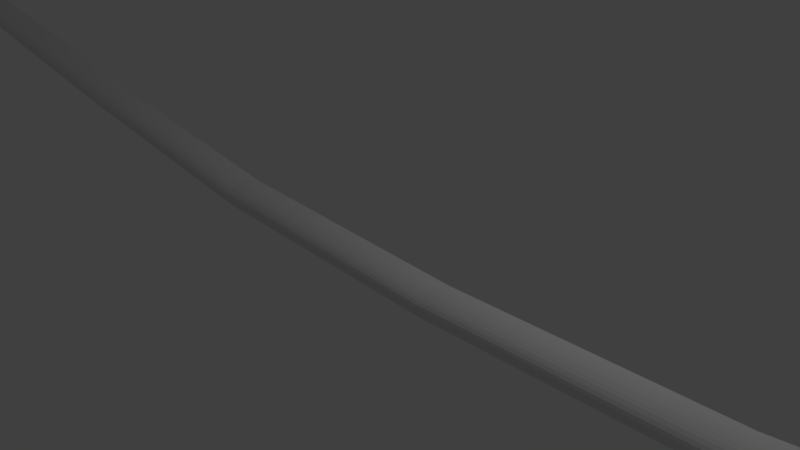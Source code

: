 # Source: TelephoneWireModel.blend  (saved by Blender 2.78.0; exported with 4.5.12 LTS)
import bpy
from mathutils import Matrix  # noqa: F401  (used for matrix-valued properties, if any)

bpy.ops.wm.read_factory_settings(use_empty=True)
scene = bpy.context.scene
scene.name = 'Scene'

# ---- collections
col_collection_1 = bpy.data.collections.new('Collection 1'); scene.collection.children.link(col_collection_1)

# ---- world
world_world = bpy.data.worlds.new('World'); scene.world = world_world
world_world.color = (0.05088, 0.05088, 0.05088)
world_world.use_sun_shadow = False
world_world.sun_shadow_jitter_overblur = 0.0
world_world.cycles.sampling_method = 'MANUAL'

# ---- cameras
cam_camera = bpy.data.cameras.new('Camera')
cam_camera.clip_end = 100.0
cam_camera.lens = 35.0
cam_camera.sensor_width = 32.0
cam_camera.sensor_height = 18.0
cam_camera.ortho_scale = 7.314
cam_camera.dof.focus_distance = 0.0
cam_camera.dof.aperture_fstop = 128.0

# ---- lights
light_lamp = bpy.data.lights.new('Lamp', 'POINT')
light_lamp.transmission_factor = 0.0
light_lamp.cutoff_distance = 30.0
light_lamp.energy = 100.0
light_lamp.shadow_buffer_clip_start = 1.001
light_lamp.shadow_soft_size = 0.1
light_lamp.shadow_maximum_resolution = 0.006
light_lamp.use_absolute_resolution = True

# ---- meshes
me_cylinder = bpy.data.meshes.new('Cylinder')
me_cylinder.from_pydata([(0.0, 1.0, -1.0), (0.0, 1.0, 1.0), (0.1951, 0.9808, -1.0), (0.1951, 0.9808, 1.0), (0.3827, 0.9239, -1.0), (0.3827, 0.9239, 1.0), (0.5556, 0.8315, -1.0), (0.5556, 0.8315, 1.0), (0.7071, 0.7071, -1.0), (0.7071, 0.7071, 1.0), (0.8315, 0.5556, -1.0), (0.8315, 0.5556, 1.0), (0.9239, 0.3827, -1.0), (0.9239, 0.3827, 1.0), (0.9808, 0.1951, -1.0), (0.9808, 0.1951, 1.0), (1.0, 7.55e-08, -1.0), (1.0, 7.55e-08, 1.0), (0.9808, -0.1951, -1.0), (0.9808, -0.1951, 1.0), (0.9239, -0.3827, -1.0), (0.9239, -0.3827, 1.0), (0.8315, -0.5556, -1.0), (0.8315, -0.5556, 1.0), (0.7071, -0.7071, -1.0), (0.7071, -0.7071, 1.0), (0.5556, -0.8315, -1.0), (0.5556, -0.8315, 1.0), (0.3827, -0.9239, -1.0), (0.3827, -0.9239, 1.0), (0.1951, -0.9808, -1.0), (0.1951, -0.9808, 1.0), (-3.258e-07, -1.0, -1.0), (-3.258e-07, -1.0, 1.0), (-0.1951, -0.9808, -1.0), (-0.1951, -0.9808, 1.0), (-0.3827, -0.9239, -1.0), (-0.3827, -0.9239, 1.0), (-0.5556, -0.8315, -1.0), (-0.5556, -0.8315, 1.0), (-0.7071, -0.7071, -1.0), (-0.7071, -0.7071, 1.0), (-0.8315, -0.5556, -1.0), (-0.8315, -0.5556, 1.0), (-0.9239, -0.3827, -1.0), (-0.9239, -0.3827, 1.0), (-0.9808, -0.1951, -1.0), (-0.9808, -0.1951, 1.0), (-1.0, 9.656e-07, -1.0), (-1.0, 9.656e-07, 1.0), (-0.9808, 0.1951, -1.0), (-0.9808, 0.1951, 1.0), (-0.9239, 0.3827, -1.0), (-0.9239, 0.3827, 1.0), (-0.8315, 0.5556, -1.0), (-0.8315, 0.5556, 1.0), (-0.7071, 0.7071, -1.0), (-0.7071, 0.7071, 1.0), (-0.5556, 0.8315, -1.0), (-0.5556, 0.8315, 1.0), (-0.3827, 0.9239, -1.0), (-0.3827, 0.9239, 1.0), (-0.1951, 0.9808, -1.0), (-0.1951, 0.9808, 1.0), (9.838, 1.0, -0.8342), (15.18, 1.0, -0.6676), (18.8, 1.0, -0.5009), (21.95, 1.0, -0.3342), (24.59, 1.0, -0.1676), (25.27, 1.0, -0.0009141), (24.59, 1.0, 0.1658), (21.95, 1.0, 0.3324), (18.8, 1.0, 0.4991), (15.18, 1.0, 0.6658), (9.838, 1.0, 0.8324), (10.03, 0.9808, 0.8324), (15.38, 0.9808, 0.6658), (19.0, 0.9808, 0.4991), (22.15, 0.9808, 0.3324), (24.79, 0.9808, 0.1658), (25.46, 0.9808, -0.0009142), (24.79, 0.9808, -0.1676), (22.15, 0.9808, -0.3342), (19.0, 0.9808, -0.5009), (15.38, 0.9808, -0.6676), (10.03, 0.9808, -0.8342), (10.22, 0.9239, 0.8324), (15.56, 0.9239, 0.6658), (19.18, 0.9239, 0.4991), (22.33, 0.9239, 0.3324), (24.97, 0.9239, 0.1658), (25.65, 0.9239, -0.0009142), (24.97, 0.9239, -0.1676), (22.33, 0.9239, -0.3342), (19.18, 0.9239, -0.5009), (15.56, 0.9239, -0.6676), (10.22, 0.9239, -0.8342), (10.39, 0.8315, 0.8324), (15.74, 0.8315, 0.6658), (19.36, 0.8315, 0.4991), (22.51, 0.8315, 0.3324), (25.15, 0.8315, 0.1658), (25.82, 0.8315, -0.0009142), (25.15, 0.8315, -0.1676), (22.51, 0.8315, -0.3342), (19.36, 0.8315, -0.5009), (15.74, 0.8315, -0.6676), (10.39, 0.8315, -0.8342), (10.54, 0.7071, 0.8324), (15.89, 0.7071, 0.6658), (19.51, 0.7071, 0.4991), (22.66, 0.7071, 0.3324), (25.3, 0.7071, 0.1658), (25.97, 0.7071, -0.0009142), (25.3, 0.7071, -0.1676), (22.66, 0.7071, -0.3342), (19.51, 0.7071, -0.5009), (15.89, 0.7071, -0.6676), (10.54, 0.7071, -0.8342), (10.67, 0.5556, 0.8324), (16.01, 0.5556, 0.6658), (19.63, 0.5556, 0.4991), (22.78, 0.5556, 0.3324), (25.42, 0.5556, 0.1658), (26.1, 0.5556, -0.0009142), (25.42, 0.5556, -0.1676), (22.78, 0.5556, -0.3342), (19.63, 0.5556, -0.5009), (16.01, 0.5556, -0.6676), (10.67, 0.5556, -0.8342), (10.76, 0.3827, 0.8324), (16.1, 0.3827, 0.6658), (19.73, 0.3827, 0.4991), (22.87, 0.3827, 0.3324), (25.52, 0.3827, 0.1658), (26.19, 0.3827, -0.0009142), (25.52, 0.3827, -0.1676), (22.87, 0.3827, -0.3342), (19.73, 0.3827, -0.5009), (16.1, 0.3827, -0.6676), (10.76, 0.3827, -0.8342), (10.82, 0.1951, 0.8324), (16.16, 0.1951, 0.6658), (19.78, 0.1951, 0.4991), (22.93, 0.1951, 0.3324), (25.57, 0.1951, 0.1658), (26.25, 0.1951, -0.0009142), (25.57, 0.1951, -0.1676), (22.93, 0.1951, -0.3342), (19.78, 0.1951, -0.5009), (16.16, 0.1951, -0.6676), (10.82, 0.1951, -0.8342), (10.84, 7.55e-08, 0.8324), (16.18, 7.55e-08, 0.6658), (19.8, 7.55e-08, 0.4991), (22.95, 7.55e-08, 0.3324), (25.59, 7.55e-08, 0.1658), (26.27, 7.55e-08, -0.0009142), (25.59, 7.55e-08, -0.1676), (22.95, 7.55e-08, -0.3342), (19.8, 7.55e-08, -0.5009), (16.18, 7.55e-08, -0.6676), (10.84, 7.55e-08, -0.8342), (10.82, -0.1951, 0.8324), (16.16, -0.1951, 0.6658), (19.78, -0.1951, 0.4991), (22.93, -0.1951, 0.3324), (25.57, -0.1951, 0.1658), (26.25, -0.1951, -0.0009142), (25.57, -0.1951, -0.1676), (22.93, -0.1951, -0.3342), (19.78, -0.1951, -0.5009), (16.16, -0.1951, -0.6676), (10.82, -0.1951, -0.8342), (10.76, -0.3827, 0.8324), (16.1, -0.3827, 0.6658), (19.73, -0.3827, 0.4991), (22.87, -0.3827, 0.3324), (25.52, -0.3827, 0.1658), (26.19, -0.3827, -0.0009142), (25.52, -0.3827, -0.1676), (22.87, -0.3827, -0.3342), (19.73, -0.3827, -0.5009), (16.1, -0.3827, -0.6676), (10.76, -0.3827, -0.8342), (10.67, -0.5556, 0.8324), (16.01, -0.5556, 0.6658), (19.63, -0.5556, 0.4991), (22.78, -0.5556, 0.3324), (25.42, -0.5556, 0.1658), (26.1, -0.5556, -0.0009142), (25.42, -0.5556, -0.1676), (22.78, -0.5556, -0.3342), (19.63, -0.5556, -0.5009), (16.01, -0.5556, -0.6676), (10.67, -0.5556, -0.8342), (10.54, -0.7071, 0.8324), (15.89, -0.7071, 0.6658), (19.51, -0.7071, 0.4991), (22.66, -0.7071, 0.3324), (25.3, -0.7071, 0.1658), (25.97, -0.7071, -0.0009142), (25.3, -0.7071, -0.1676), (22.66, -0.7071, -0.3342), (19.51, -0.7071, -0.5009), (15.89, -0.7071, -0.6676), (10.54, -0.7071, -0.8342), (10.39, -0.8315, 0.8324), (15.74, -0.8315, 0.6658), (19.36, -0.8315, 0.4991), (22.51, -0.8315, 0.3324), (25.15, -0.8315, 0.1658), (25.82, -0.8315, -0.0009142), (25.15, -0.8315, -0.1676), (22.51, -0.8315, -0.3342), (19.36, -0.8315, -0.5009), (15.74, -0.8315, -0.6676), (10.39, -0.8315, -0.8342), (10.22, -0.9239, 0.8324), (15.56, -0.9239, 0.6658), (19.18, -0.9239, 0.4991), (22.33, -0.9239, 0.3324), (24.97, -0.9239, 0.1658), (25.65, -0.9239, -0.0009142), (24.97, -0.9239, -0.1676), (22.33, -0.9239, -0.3342), (19.18, -0.9239, -0.5009), (15.56, -0.9239, -0.6676), (10.22, -0.9239, -0.8342), (10.03, -0.9808, 0.8324), (15.38, -0.9808, 0.6658), (19.0, -0.9808, 0.4991), (22.15, -0.9808, 0.3324), (24.79, -0.9808, 0.1658), (25.46, -0.9808, -0.0009142), (24.79, -0.9808, -0.1676), (22.15, -0.9808, -0.3342), (19.0, -0.9808, -0.5009), (15.38, -0.9808, -0.6676), (10.03, -0.9808, -0.8342), (9.838, -1.0, 0.8324), (15.18, -1.0, 0.6658), (18.8, -1.0, 0.4991), (21.95, -1.0, 0.3324), (24.59, -1.0, 0.1658), (25.27, -1.0, -0.0009142), (24.59, -1.0, -0.1676), (21.95, -1.0, -0.3342), (18.8, -1.0, -0.5009), (15.18, -1.0, -0.6676), (9.838, -1.0, -0.8342), (9.643, -0.9808, 0.8324), (14.99, -0.9808, 0.6658), (18.61, -0.9808, 0.4991), (21.76, -0.9808, 0.3324), (24.4, -0.9808, 0.1658), (25.07, -0.9808, -0.0009142), (24.4, -0.9808, -0.1676), (21.76, -0.9808, -0.3342), (18.61, -0.9808, -0.5009), (14.99, -0.9808, -0.6676), (9.643, -0.9808, -0.8342), (9.455, -0.9239, 0.8324), (14.8, -0.9239, 0.6658), (18.42, -0.9239, 0.4991), (21.57, -0.9239, 0.3324), (24.21, -0.9239, 0.1658), (24.88, -0.9239, -0.0009142), (24.21, -0.9239, -0.1676), (21.57, -0.9239, -0.3342), (18.42, -0.9239, -0.5009), (14.8, -0.9239, -0.6676), (9.455, -0.9239, -0.8342), (9.282, -0.8315, 0.8324), (14.63, -0.8315, 0.6658), (18.25, -0.8315, 0.4991), (21.39, -0.8315, 0.3324), (24.04, -0.8315, 0.1658), (24.71, -0.8315, -0.0009142), (24.04, -0.8315, -0.1676), (21.39, -0.8315, -0.3342), (18.25, -0.8315, -0.5009), (14.63, -0.8315, -0.6676), (9.282, -0.8315, -0.8342), (9.131, -0.7071, 0.8324), (14.47, -0.7071, 0.6658), (18.09, -0.7071, 0.4991), (21.24, -0.7071, 0.3324), (23.88, -0.7071, 0.1658), (24.56, -0.7071, -0.0009142), (23.88, -0.7071, -0.1676), (21.24, -0.7071, -0.3342), (18.09, -0.7071, -0.5009), (14.47, -0.7071, -0.6676), (9.131, -0.7071, -0.8342), (9.006, -0.5556, 0.8324), (14.35, -0.5556, 0.6658), (17.97, -0.5556, 0.4991), (21.12, -0.5556, 0.3324), (23.76, -0.5556, 0.1658), (24.44, -0.5556, -0.0009142), (23.76, -0.5556, -0.1676), (21.12, -0.5556, -0.3342), (17.97, -0.5556, -0.5009), (14.35, -0.5556, -0.6676), (9.006, -0.5556, -0.8342), (8.914, -0.3827, 0.8324), (14.26, -0.3827, 0.6658), (17.88, -0.3827, 0.4991), (21.03, -0.3827, 0.3324), (23.67, -0.3827, 0.1658), (24.34, -0.3827, -0.0009142), (23.67, -0.3827, -0.1676), (21.03, -0.3827, -0.3342), (17.88, -0.3827, -0.5009), (14.26, -0.3827, -0.6676), (8.914, -0.3827, -0.8342), (8.857, -0.1951, 0.8324), (14.2, -0.1951, 0.6658), (17.82, -0.1951, 0.4991), (20.97, -0.1951, 0.3324), (23.61, -0.1951, 0.1658), (24.29, -0.1951, -0.0009142), (23.61, -0.1951, -0.1676), (20.97, -0.1951, -0.3342), (17.82, -0.1951, -0.5009), (14.2, -0.1951, -0.6676), (8.857, -0.1951, -0.8342), (8.838, 9.656e-07, 0.8324), (14.18, 9.656e-07, 0.6658), (17.8, 9.656e-07, 0.4991), (20.95, 9.656e-07, 0.3324), (23.59, 9.656e-07, 0.1658), (24.27, 9.656e-07, -0.0009142), (23.59, 9.656e-07, -0.1676), (20.95, 9.656e-07, -0.3342), (17.8, 9.656e-07, -0.5009), (14.18, 9.656e-07, -0.6676), (8.838, 9.656e-07, -0.8342), (8.857, 0.1951, 0.8324), (14.2, 0.1951, 0.6658), (17.82, 0.1951, 0.4991), (20.97, 0.1951, 0.3324), (23.61, 0.1951, 0.1658), (24.29, 0.1951, -0.0009142), (23.61, 0.1951, -0.1676), (20.97, 0.1951, -0.3342), (17.82, 0.1951, -0.5009), (14.2, 0.1951, -0.6676), (8.857, 0.1951, -0.8342), (8.914, 0.3827, 0.8324), (14.26, 0.3827, 0.6658), (17.88, 0.3827, 0.4991), (21.03, 0.3827, 0.3324), (23.67, 0.3827, 0.1658), (24.34, 0.3827, -0.0009142), (23.67, 0.3827, -0.1676), (21.03, 0.3827, -0.3342), (17.88, 0.3827, -0.5009), (14.26, 0.3827, -0.6676), (8.914, 0.3827, -0.8342), (9.006, 0.5556, 0.8324), (14.35, 0.5556, 0.6658), (17.97, 0.5556, 0.4991), (21.12, 0.5556, 0.3324), (23.76, 0.5556, 0.1658), (24.44, 0.5556, -0.0009142), (23.76, 0.5556, -0.1676), (21.12, 0.5556, -0.3342), (17.97, 0.5556, -0.5009), (14.35, 0.5556, -0.6676), (9.006, 0.5556, -0.8342), (9.131, 0.7071, 0.8324), (14.47, 0.7071, 0.6658), (18.09, 0.7071, 0.4991), (21.24, 0.7071, 0.3324), (23.88, 0.7071, 0.1658), (24.56, 0.7071, -0.0009142), (23.88, 0.7071, -0.1676), (21.24, 0.7071, -0.3342), (18.09, 0.7071, -0.5009), (14.47, 0.7071, -0.6676), (9.131, 0.7071, -0.8342), (9.282, 0.8315, 0.8324), (14.63, 0.8315, 0.6658), (18.25, 0.8315, 0.4991), (21.39, 0.8315, 0.3324), (24.04, 0.8315, 0.1658), (24.71, 0.8315, -0.0009142), (24.04, 0.8315, -0.1676), (21.39, 0.8315, -0.3342), (18.25, 0.8315, -0.5009), (14.63, 0.8315, -0.6676), (9.282, 0.8315, -0.8342), (9.455, 0.9239, 0.8324), (14.8, 0.9239, 0.6658), (18.42, 0.9239, 0.4991), (21.57, 0.9239, 0.3324), (24.21, 0.9239, 0.1658), (24.88, 0.9239, -0.0009142), (24.21, 0.9239, -0.1676), (21.57, 0.9239, -0.3342), (18.42, 0.9239, -0.5009), (14.8, 0.9239, -0.6676), (9.455, 0.9239, -0.8342), (9.643, 0.9808, 0.8324), (14.99, 0.9808, 0.6658), (18.61, 0.9808, 0.4991), (21.76, 0.9808, 0.3324), (24.4, 0.9808, 0.1658), (25.07, 0.9808, -0.0009142), (24.4, 0.9808, -0.1676), (21.76, 0.9808, -0.3342), (18.61, 0.9808, -0.5009), (14.99, 0.9808, -0.6676), (9.643, 0.9808, -0.8342)], [], [(74, 1, 3, 75), (75, 3, 5, 86), (86, 5, 7, 97), (97, 7, 9, 108), (108, 9, 11, 119), (119, 11, 13, 130), (130, 13, 15, 141), (141, 15, 17, 152), (152, 17, 19, 163), (163, 19, 21, 174), (174, 21, 23, 185), (185, 23, 25, 196), (196, 25, 27, 207), (207, 27, 29, 218), (218, 29, 31, 229), (229, 31, 33, 240), (240, 33, 35, 251), (251, 35, 37, 262), (262, 37, 39, 273), (273, 39, 41, 284), (284, 41, 43, 295), (295, 43, 45, 306), (306, 45, 47, 317), (317, 47, 49, 328), (328, 49, 51, 339), (339, 51, 53, 350), (350, 53, 55, 361), (361, 55, 57, 372), (372, 57, 59, 383), (383, 59, 61, 394), (3, 1, 63, 61, 59, 57, 55, 53, 51, 49, 47, 45, 43, 41, 39, 37, 35, 33, 31, 29, 27, 25, 23, 21, 19, 17, 15, 13, 11, 9, 7, 5), (394, 61, 63, 405), (405, 63, 1, 74), (0, 2, 4, 6, 8, 10, 12, 14, 16, 18, 20, 22, 24, 26, 28, 30, 32, 34, 36, 38, 40, 42, 44, 46, 48, 50, 52, 54, 56, 58, 60, 62), (62, 415, 64, 0), (415, 414, 65, 64), (414, 413, 66, 65), (413, 412, 67, 66), (412, 411, 68, 67), (411, 410, 69, 68), (410, 409, 70, 69), (409, 408, 71, 70), (408, 407, 72, 71), (407, 406, 73, 72), (406, 405, 74, 73), (60, 404, 415, 62), (404, 403, 414, 415), (403, 402, 413, 414), (402, 401, 412, 413), (401, 400, 411, 412), (400, 399, 410, 411), (399, 398, 409, 410), (398, 397, 408, 409), (397, 396, 407, 408), (396, 395, 406, 407), (395, 394, 405, 406), (58, 393, 404, 60), (393, 392, 403, 404), (392, 391, 402, 403), (391, 390, 401, 402), (390, 389, 400, 401), (389, 388, 399, 400), (388, 387, 398, 399), (387, 386, 397, 398), (386, 385, 396, 397), (385, 384, 395, 396), (384, 383, 394, 395), (56, 382, 393, 58), (382, 381, 392, 393), (381, 380, 391, 392), (380, 379, 390, 391), (379, 378, 389, 390), (378, 377, 388, 389), (377, 376, 387, 388), (376, 375, 386, 387), (375, 374, 385, 386), (374, 373, 384, 385), (373, 372, 383, 384), (54, 371, 382, 56), (371, 370, 381, 382), (370, 369, 380, 381), (369, 368, 379, 380), (368, 367, 378, 379), (367, 366, 377, 378), (366, 365, 376, 377), (365, 364, 375, 376), (364, 363, 374, 375), (363, 362, 373, 374), (362, 361, 372, 373), (52, 360, 371, 54), (360, 359, 370, 371), (359, 358, 369, 370), (358, 357, 368, 369), (357, 356, 367, 368), (356, 355, 366, 367), (355, 354, 365, 366), (354, 353, 364, 365), (353, 352, 363, 364), (352, 351, 362, 363), (351, 350, 361, 362), (50, 349, 360, 52), (349, 348, 359, 360), (348, 347, 358, 359), (347, 346, 357, 358), (346, 345, 356, 357), (345, 344, 355, 356), (344, 343, 354, 355), (343, 342, 353, 354), (342, 341, 352, 353), (341, 340, 351, 352), (340, 339, 350, 351), (48, 338, 349, 50), (338, 337, 348, 349), (337, 336, 347, 348), (336, 335, 346, 347), (335, 334, 345, 346), (334, 333, 344, 345), (333, 332, 343, 344), (332, 331, 342, 343), (331, 330, 341, 342), (330, 329, 340, 341), (329, 328, 339, 340), (46, 327, 338, 48), (327, 326, 337, 338), (326, 325, 336, 337), (325, 324, 335, 336), (324, 323, 334, 335), (323, 322, 333, 334), (322, 321, 332, 333), (321, 320, 331, 332), (320, 319, 330, 331), (319, 318, 329, 330), (318, 317, 328, 329), (44, 316, 327, 46), (316, 315, 326, 327), (315, 314, 325, 326), (314, 313, 324, 325), (313, 312, 323, 324), (312, 311, 322, 323), (311, 310, 321, 322), (310, 309, 320, 321), (309, 308, 319, 320), (308, 307, 318, 319), (307, 306, 317, 318), (42, 305, 316, 44), (305, 304, 315, 316), (304, 303, 314, 315), (303, 302, 313, 314), (302, 301, 312, 313), (301, 300, 311, 312), (300, 299, 310, 311), (299, 298, 309, 310), (298, 297, 308, 309), (297, 296, 307, 308), (296, 295, 306, 307), (40, 294, 305, 42), (294, 293, 304, 305), (293, 292, 303, 304), (292, 291, 302, 303), (291, 290, 301, 302), (290, 289, 300, 301), (289, 288, 299, 300), (288, 287, 298, 299), (287, 286, 297, 298), (286, 285, 296, 297), (285, 284, 295, 296), (38, 283, 294, 40), (283, 282, 293, 294), (282, 281, 292, 293), (281, 280, 291, 292), (280, 279, 290, 291), (279, 278, 289, 290), (278, 277, 288, 289), (277, 276, 287, 288), (276, 275, 286, 287), (275, 274, 285, 286), (274, 273, 284, 285), (36, 272, 283, 38), (272, 271, 282, 283), (271, 270, 281, 282), (270, 269, 280, 281), (269, 268, 279, 280), (268, 267, 278, 279), (267, 266, 277, 278), (266, 265, 276, 277), (265, 264, 275, 276), (264, 263, 274, 275), (263, 262, 273, 274), (34, 261, 272, 36), (261, 260, 271, 272), (260, 259, 270, 271), (259, 258, 269, 270), (258, 257, 268, 269), (257, 256, 267, 268), (256, 255, 266, 267), (255, 254, 265, 266), (254, 253, 264, 265), (253, 252, 263, 264), (252, 251, 262, 263), (32, 250, 261, 34), (250, 249, 260, 261), (249, 248, 259, 260), (248, 247, 258, 259), (247, 246, 257, 258), (246, 245, 256, 257), (245, 244, 255, 256), (244, 243, 254, 255), (243, 242, 253, 254), (242, 241, 252, 253), (241, 240, 251, 252), (30, 239, 250, 32), (239, 238, 249, 250), (238, 237, 248, 249), (237, 236, 247, 248), (236, 235, 246, 247), (235, 234, 245, 246), (234, 233, 244, 245), (233, 232, 243, 244), (232, 231, 242, 243), (231, 230, 241, 242), (230, 229, 240, 241), (28, 228, 239, 30), (228, 227, 238, 239), (227, 226, 237, 238), (226, 225, 236, 237), (225, 224, 235, 236), (224, 223, 234, 235), (223, 222, 233, 234), (222, 221, 232, 233), (221, 220, 231, 232), (220, 219, 230, 231), (219, 218, 229, 230), (26, 217, 228, 28), (217, 216, 227, 228), (216, 215, 226, 227), (215, 214, 225, 226), (214, 213, 224, 225), (213, 212, 223, 224), (212, 211, 222, 223), (211, 210, 221, 222), (210, 209, 220, 221), (209, 208, 219, 220), (208, 207, 218, 219), (24, 206, 217, 26), (206, 205, 216, 217), (205, 204, 215, 216), (204, 203, 214, 215), (203, 202, 213, 214), (202, 201, 212, 213), (201, 200, 211, 212), (200, 199, 210, 211), (199, 198, 209, 210), (198, 197, 208, 209), (197, 196, 207, 208), (22, 195, 206, 24), (195, 194, 205, 206), (194, 193, 204, 205), (193, 192, 203, 204), (192, 191, 202, 203), (191, 190, 201, 202), (190, 189, 200, 201), (189, 188, 199, 200), (188, 187, 198, 199), (187, 186, 197, 198), (186, 185, 196, 197), (20, 184, 195, 22), (184, 183, 194, 195), (183, 182, 193, 194), (182, 181, 192, 193), (181, 180, 191, 192), (180, 179, 190, 191), (179, 178, 189, 190), (178, 177, 188, 189), (177, 176, 187, 188), (176, 175, 186, 187), (175, 174, 185, 186), (18, 173, 184, 20), (173, 172, 183, 184), (172, 171, 182, 183), (171, 170, 181, 182), (170, 169, 180, 181), (169, 168, 179, 180), (168, 167, 178, 179), (167, 166, 177, 178), (166, 165, 176, 177), (165, 164, 175, 176), (164, 163, 174, 175), (16, 162, 173, 18), (162, 161, 172, 173), (161, 160, 171, 172), (160, 159, 170, 171), (159, 158, 169, 170), (158, 157, 168, 169), (157, 156, 167, 168), (156, 155, 166, 167), (155, 154, 165, 166), (154, 153, 164, 165), (153, 152, 163, 164), (14, 151, 162, 16), (151, 150, 161, 162), (150, 149, 160, 161), (149, 148, 159, 160), (148, 147, 158, 159), (147, 146, 157, 158), (146, 145, 156, 157), (145, 144, 155, 156), (144, 143, 154, 155), (143, 142, 153, 154), (142, 141, 152, 153), (12, 140, 151, 14), (140, 139, 150, 151), (139, 138, 149, 150), (138, 137, 148, 149), (137, 136, 147, 148), (136, 135, 146, 147), (135, 134, 145, 146), (134, 133, 144, 145), (133, 132, 143, 144), (132, 131, 142, 143), (131, 130, 141, 142), (10, 129, 140, 12), (129, 128, 139, 140), (128, 127, 138, 139), (127, 126, 137, 138), (126, 125, 136, 137), (125, 124, 135, 136), (124, 123, 134, 135), (123, 122, 133, 134), (122, 121, 132, 133), (121, 120, 131, 132), (120, 119, 130, 131), (8, 118, 129, 10), (118, 117, 128, 129), (117, 116, 127, 128), (116, 115, 126, 127), (115, 114, 125, 126), (114, 113, 124, 125), (113, 112, 123, 124), (112, 111, 122, 123), (111, 110, 121, 122), (110, 109, 120, 121), (109, 108, 119, 120), (6, 107, 118, 8), (107, 106, 117, 118), (106, 105, 116, 117), (105, 104, 115, 116), (104, 103, 114, 115), (103, 102, 113, 114), (102, 101, 112, 113), (101, 100, 111, 112), (100, 99, 110, 111), (99, 98, 109, 110), (98, 97, 108, 109), (4, 96, 107, 6), (96, 95, 106, 107), (95, 94, 105, 106), (94, 93, 104, 105), (93, 92, 103, 104), (92, 91, 102, 103), (91, 90, 101, 102), (90, 89, 100, 101), (89, 88, 99, 100), (88, 87, 98, 99), (87, 86, 97, 98), (2, 85, 96, 4), (85, 84, 95, 96), (84, 83, 94, 95), (83, 82, 93, 94), (82, 81, 92, 93), (81, 80, 91, 92), (80, 79, 90, 91), (79, 78, 89, 90), (78, 77, 88, 89), (77, 76, 87, 88), (76, 75, 86, 87), (0, 64, 85, 2), (64, 65, 84, 85), (65, 66, 83, 84), (66, 67, 82, 83), (67, 68, 81, 82), (68, 69, 80, 81), (69, 70, 79, 80), (70, 71, 78, 79), (71, 72, 77, 78), (72, 73, 76, 77), (73, 74, 75, 76)])
me_cylinder.use_remesh_preserve_volume = False
me_cylinder.use_remesh_preserve_attributes = False
me_cylinder.use_mirror_vertex_groups = False
me_cylinder.update()

# ---- objects
ob_cylinder = bpy.data.objects.new('Cylinder', me_cylinder)
ob_lamp = bpy.data.objects.new('Lamp', light_lamp)
ob_camera = bpy.data.objects.new('Camera', cam_camera)

# ---- transforms, parenting, visibility, modifiers, constraints
ob_cylinder.location = (2.022, -0.9004, 4.818)
ob_cylinder.rotation_euler = (-0.0, 1.571, 0.0)
ob_cylinder.scale = (0.1679, -0.2748, -20.46)
ob_cylinder.lineart.crease_threshold = 0.0
ob_lamp.location = (4.076, 1.005, 5.904)
ob_lamp.rotation_euler = (0.6503, 0.05522, 1.866)
ob_lamp.lock_rotations_4d = False
ob_lamp.empty_display_type = 'ARROWS'
ob_lamp.color = (0.0, 0.0, 0.0, 0.0)
ob_lamp.lineart.crease_threshold = 0.0
ob_camera.location = (7.481, -6.508, 5.344)
ob_camera.rotation_euler = (1.109, 0.0, 0.8149)
ob_camera.lock_rotations_4d = False
ob_camera.empty_display_type = 'ARROWS'
ob_camera.color = (0.0, 0.0, 0.0, 0.0)
ob_camera.display_type = 'WIRE'
ob_camera.lineart.crease_threshold = 0.0

# ---- collection membership
col_collection_1.objects.link(ob_cylinder)
col_collection_1.objects.link(ob_lamp)
col_collection_1.objects.link(ob_camera)

# ---- scene / render settings (as saved in the file)
scene.camera = ob_camera
scene.frame_start = 1; scene.frame_end = 250; scene.frame_set(1)
scene.render.engine = 'BLENDER_EEVEE_NEXT'
scene.render.resolution_percentage = 50
scene.render.dither_intensity = 0.0
scene.cycles.use_denoising = False
scene.cycles.samples = 128
scene.cycles.sampling_pattern = 'TABULATED_SOBOL'
scene.cycles.light_sampling_threshold = 0.0
scene.cycles.use_adaptive_sampling = False
scene.cycles.use_light_tree = False
scene.cycles.blur_glossy = 0.0
scene.cycles.sample_clamp_indirect = 0.0
scene.view_settings.view_transform = 'Standard'
bpy.context.view_layer.update()
